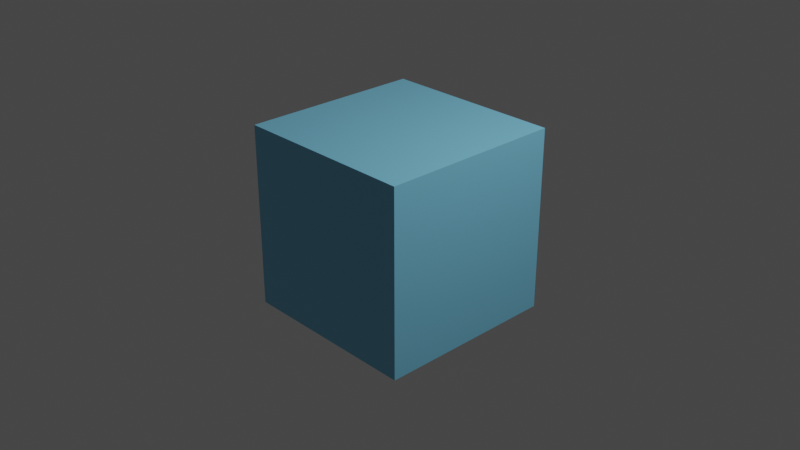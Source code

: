 # Source: blend.blend  (saved by Blender 3.1.7; exported with 4.5.12 LTS)
import bpy
from mathutils import Matrix  # noqa: F401  (used for matrix-valued properties, if any)

bpy.ops.wm.read_factory_settings(use_empty=True)
scene = bpy.context.scene
scene.name = 'Scene'

# ---- collections
col_collection = bpy.data.collections.new('Collection'); scene.collection.children.link(col_collection)

# ---- materials (node trees are filled in below, after node groups)
mat_material = bpy.data.materials.new('Material')
mat_material.alpha_threshold = 0.0
mat_material.use_transparent_shadow = False
mat_material.line_color = (0.0, 0.0, 0.0, 1.0)

# ---- material node trees
mat_material.use_nodes = True; mat_material.node_tree.nodes.clear()
_N = mat_material.node_tree.nodes; _L = mat_material.node_tree.links
n0 = _N.new('ShaderNodeOutputMaterial'); n0.name = 'Material Output'; n0.location = (300, 300)
n1 = _N.new('ShaderNodeBsdfPrincipled'); n1.name = 'Principled BSDF'; n1.location = (10, 300)
n1.distribution = 'GGX'
n1.subsurface_method = 'RANDOM_WALK_SKIN'
n1.inputs[0].default_value = (0.1989, 0.5693, 0.8, 1.0)
n1.inputs[2].default_value = 0.4
n1.inputs[3].default_value = 1.45
n1.inputs[27].default_value = (0.0, 0.0, 0.0, 1.0)
n1.inputs[28].default_value = 1.0
_L.new(n1.outputs[0], n0.inputs[0])
n0.is_active_output = True

# ---- world
world_world = bpy.data.worlds.new('World'); scene.world = world_world
world_world.use_nodes = True; world_world.node_tree.nodes.clear()
_N = world_world.node_tree.nodes; _L = world_world.node_tree.links
n0 = _N.new('ShaderNodeOutputWorld'); n0.name = 'World Output'; n0.location = (300, 300)
n1 = _N.new('ShaderNodeBackground'); n1.name = 'Background'; n1.location = (10, 300)
n1.inputs[0].default_value = (0.05088, 0.05088, 0.05088, 1.0)
_L.new(n1.outputs[0], n0.inputs[0])
n0.is_active_output = True
world_world.color = (0.05088, 0.05088, 0.05088)
world_world.use_sun_shadow = False
world_world.sun_shadow_jitter_overblur = 0.0

# ---- cameras
cam_camera = bpy.data.cameras.new('Camera')
cam_camera.clip_end = 100.0
cam_camera.ortho_scale = 7.314

# ---- lights
light_light = bpy.data.lights.new('Light', 'POINT')
light_light.transmission_factor = 0.0
light_light.energy = 1000.0
light_light.shadow_soft_size = 0.1
light_light.shadow_maximum_resolution = 0.006
light_light.use_absolute_resolution = True

# ---- meshes
me_cube = bpy.data.meshes.new('Cube')
me_cube.from_pydata([(1.0, 1.0, 1.0), (1.0, 1.0, -1.0), (1.0, -1.0, 1.0), (1.0, -1.0, -1.0), (-1.0, 1.0, 1.0), (-1.0, 1.0, -1.0), (-1.0, -1.0, 1.0), (-1.0, -1.0, -1.0), (-1.0, 0.0, -1.0), (0.0, 1.0, -1.0), (1.0, 1.0, 0.0), (-1.0, -1.0, 0.0), (1.0, -1.0, 0.0), (-1.0, 1.0, 0.0), (0.0, -1.0, 1.0), (1.0, 0.0, 1.0), (0.0, -1.0, -1.0), (-1.0, 0.0, 1.0), (0.0, 1.0, 1.0), (1.0, 0.0, -1.0), (0.0, 1.0, 0.0), (1.0, 0.0, 0.0), (0.0, 0.0, -1.0), (-1.0, 0.0, 0.0), (0.0, -1.0, 0.0), (0.0, 0.0, 1.0), (-1.0, -0.5, -1.0), (-0.5, 1.0, -1.0), (1.0, 1.0, -0.5), (-1.0, -1.0, 0.5), (1.0, -1.0, -0.5), (-1.0, 1.0, -0.5), (-0.5, -1.0, 1.0), (1.0, -0.5, 1.0), (0.5, -1.0, -1.0), (-1.0, 0.5, 1.0), (0.5, 1.0, 1.0), (1.0, 0.5, -1.0), (-1.0, 0.5, -1.0), (0.5, 1.0, -1.0), (1.0, 1.0, 0.5), (-1.0, -1.0, -0.5), (1.0, -1.0, 0.5), (-1.0, 1.0, 0.5), (0.5, -1.0, 1.0), (1.0, 0.5, 1.0), (-0.5, -1.0, -1.0), (-1.0, -0.5, 1.0), (-0.5, 1.0, 1.0), (1.0, -0.5, -1.0), (0.5, 1.0, 0.0), (-0.5, 1.0, 0.0), (0.0, 1.0, -0.5), (0.0, 1.0, 0.5), (1.0, -0.5, 0.0), (1.0, 0.5, 0.0), (1.0, 0.0, -0.5), (1.0, 0.0, 0.5), (0.0, -0.5, -1.0), (0.0, 0.5, -1.0), (-0.5, 0.0, -1.0), (0.5, 0.0, -1.0), (-1.0, 0.5, 0.0), (-1.0, -0.5, 0.0), (-1.0, 0.0, -0.5), (-1.0, 0.0, 0.5), (-0.5, -1.0, 0.0), (0.5, -1.0, 0.0), (0.0, -1.0, -0.5), (0.0, -1.0, 0.5), (0.0, -0.5, 1.0), (0.0, 0.5, 1.0), (0.5, 0.0, 1.0), (-0.5, 0.0, 1.0), (-0.5, 0.5, 1.0), (0.5, 0.5, 1.0), (0.5, -0.5, 1.0), (0.5, -1.0, 0.5), (0.5, -1.0, -0.5), (-0.5, -1.0, -0.5), (-1.0, -0.5, 0.5), (-1.0, -0.5, -0.5), (-1.0, 0.5, -0.5), (0.5, 0.5, -1.0), (-0.5, 0.5, -1.0), (-0.5, -0.5, -1.0), (1.0, 0.5, 0.5), (1.0, 0.5, -0.5), (1.0, -0.5, -0.5), (-0.5, 1.0, 0.5), (-0.5, 1.0, -0.5), (0.5, 1.0, -0.5), (0.5, 1.0, 0.5), (1.0, -0.5, 0.5), (0.5, -0.5, -1.0), (-1.0, 0.5, 0.5), (-0.5, -1.0, 0.5), (-0.5, -0.5, 1.0)], [], [(97, 47, 6, 32), (96, 32, 6, 29), (95, 35, 4, 43), (94, 49, 3, 34), (93, 33, 2, 42), (92, 36, 0, 40), (91, 50, 10, 28), (90, 51, 20, 52), (89, 48, 18, 53), (88, 54, 12, 30), (87, 55, 21, 56), (86, 45, 15, 57), (85, 58, 16, 46), (84, 59, 22, 60), (83, 37, 19, 61), (82, 62, 13, 31), (81, 63, 23, 64), (80, 47, 17, 65), (79, 66, 11, 41), (78, 67, 24, 68), (77, 44, 14, 69), (76, 70, 14, 44), (75, 71, 25, 72), (74, 35, 17, 73), (71, 74, 73, 25), (18, 48, 74, 71), (48, 4, 35, 74), (45, 75, 72, 15), (0, 36, 75, 45), (36, 18, 71, 75), (33, 76, 44, 2), (15, 72, 76, 33), (72, 25, 70, 76), (67, 77, 69, 24), (12, 42, 77, 67), (42, 2, 44, 77), (34, 78, 68, 16), (3, 30, 78, 34), (30, 12, 67, 78), (46, 79, 41, 7), (16, 68, 79, 46), (68, 24, 66, 79), (63, 80, 65, 23), (11, 29, 80, 63), (29, 6, 47, 80), (26, 81, 64, 8), (7, 41, 81, 26), (41, 11, 63, 81), (38, 82, 31, 5), (8, 64, 82, 38), (64, 23, 62, 82), (59, 83, 61, 22), (9, 39, 83, 59), (39, 1, 37, 83), (38, 84, 60, 8), (5, 27, 84, 38), (27, 9, 59, 84), (26, 85, 46, 7), (8, 60, 85, 26), (60, 22, 58, 85), (55, 86, 57, 21), (10, 40, 86, 55), (40, 0, 45, 86), (37, 87, 56, 19), (1, 28, 87, 37), (28, 10, 55, 87), (49, 88, 30, 3), (19, 56, 88, 49), (56, 21, 54, 88), (51, 89, 53, 20), (13, 43, 89, 51), (43, 4, 48, 89), (27, 90, 52, 9), (5, 31, 90, 27), (31, 13, 51, 90), (39, 91, 28, 1), (9, 52, 91, 39), (52, 20, 50, 91), (50, 92, 40, 10), (20, 53, 92, 50), (53, 18, 36, 92), (54, 93, 42, 12), (21, 57, 93, 54), (57, 15, 33, 93), (58, 94, 34, 16), (22, 61, 94, 58), (61, 19, 49, 94), (62, 95, 43, 13), (23, 65, 95, 62), (65, 17, 35, 95), (66, 96, 29, 11), (24, 69, 96, 66), (69, 14, 32, 96), (70, 97, 32, 14), (25, 73, 97, 70), (73, 17, 47, 97)])
_uv = me_cube.uv_layers.new(name='UVMap')
_uv.uv.foreach_set('vector', [0.8125, 0.6875, 0.875, 0.6875, 0.875, 0.75, 0.8125, 0.75, 0.5625, 0.9375, 0.625, 0.9375, 0.625, 1.0, 0.5625, 1.0, 0.5625, 0.1875, 0.625, 0.1875, 0.625, 0.25, 0.5625, 0.25, 0.3125, 0.6875, 0.375, 0.6875, 0.375, 0.75, 0.3125, 0.75, 0.5625, 0.6875, 0.625, 0.6875, 0.625, 0.75, 0.5625, 0.75, 0.5625, 0.4375, 0.625, 0.4375, 0.625, 0.5, 0.5625, 0.5, 0.4375, 0.4375, 0.5, 0.4375, 0.5, 0.5, 0.4375, 0.5, 0.4375, 0.3125, 0.5, 0.3125, 0.5, 0.375, 0.4375, 0.375, 0.5625, 0.3125, 0.625, 0.3125, 0.625, 0.375, 0.5625, 0.375, 0.4375, 0.6875, 0.5, 0.6875, 0.5, 0.75, 0.4375, 0.75, 0.4375, 0.5625, 0.5, 0.5625, 0.5, 0.625, 0.4375, 0.625, 0.5625, 0.5625, 0.625, 0.5625, 0.625, 0.625, 0.5625, 0.625, 0.1875, 0.6875, 0.25, 0.6875, 0.25, 0.75, 0.1875, 0.75, 0.1875, 0.5625, 0.25, 0.5625, 0.25, 0.625, 0.1875, 0.625, 0.3125, 0.5625, 0.375, 0.5625, 0.375, 0.625, 0.3125, 0.625, 0.4375, 0.1875, 0.5, 0.1875, 0.5, 0.25, 0.4375, 0.25, 0.4375, 0.0625, 0.5, 0.0625, 0.5, 0.125, 0.4375, 0.125, 0.5625, 0.0625, 0.625, 0.0625, 0.625, 0.125, 0.5625, 0.125, 0.4375, 0.9375, 0.5, 0.9375, 0.5, 1.0, 0.4375, 1.0, 0.4375, 0.8125, 0.5, 0.8125, 0.5, 0.875, 0.4375, 0.875, 0.5625, 0.8125, 0.625, 0.8125, 0.625, 0.875, 0.5625, 0.875, 0.6875, 0.6875, 0.75, 0.6875, 0.75, 0.75, 0.6875, 0.75, 0.6875, 0.5625, 0.75, 0.5625, 0.75, 0.625, 0.6875, 0.625, 0.8125, 0.5625, 0.875, 0.5625, 0.875, 0.625, 0.8125, 0.625, 0.75, 0.5625, 0.8125, 0.5625, 0.8125, 0.625, 0.75, 0.625, 0.75, 0.5, 0.8125, 0.5, 0.8125, 0.5625, 0.75, 0.5625, 0.8125, 0.5, 0.875, 0.5, 0.875, 0.5625, 0.8125, 0.5625, 0.625, 0.5625, 0.6875, 0.5625, 0.6875, 0.625, 0.625, 0.625, 0.625, 0.5, 0.6875, 0.5, 0.6875, 0.5625, 0.625, 0.5625, 0.6875, 0.5, 0.75, 0.5, 0.75, 0.5625, 0.6875, 0.5625, 0.625, 0.6875, 0.6875, 0.6875, 0.6875, 0.75, 0.625, 0.75, 0.625, 0.625, 0.6875, 0.625, 0.6875, 0.6875, 0.625, 0.6875, 0.6875, 0.625, 0.75, 0.625, 0.75, 0.6875, 0.6875, 0.6875, 0.5, 0.8125, 0.5625, 0.8125, 0.5625, 0.875, 0.5, 0.875, 0.5, 0.75, 0.5625, 0.75, 0.5625, 0.8125, 0.5, 0.8125, 0.5625, 0.75, 0.625, 0.75, 0.625, 0.8125, 0.5625, 0.8125, 0.375, 0.8125, 0.4375, 0.8125, 0.4375, 0.875, 0.375, 0.875, 0.375, 0.75, 0.4375, 0.75, 0.4375, 0.8125, 0.375, 0.8125, 0.4375, 0.75, 0.5, 0.75, 0.5, 0.8125, 0.4375, 0.8125, 0.375, 0.9375, 0.4375, 0.9375, 0.4375, 1.0, 0.375, 1.0, 0.375, 0.875, 0.4375, 0.875, 0.4375, 0.9375, 0.375, 0.9375, 0.4375, 0.875, 0.5, 0.875, 0.5, 0.9375, 0.4375, 0.9375, 0.5, 0.0625, 0.5625, 0.0625, 0.5625, 0.125, 0.5, 0.125, 0.5, 0.0, 0.5625, 0.0, 0.5625, 0.0625, 0.5, 0.0625, 0.5625, 0.0, 0.625, 0.0, 0.625, 0.0625, 0.5625, 0.0625, 0.375, 0.0625, 0.4375, 0.0625, 0.4375, 0.125, 0.375, 0.125, 0.375, 0.0, 0.4375, 0.0, 0.4375, 0.0625, 0.375, 0.0625, 0.4375, 0.0, 0.5, 0.0, 0.5, 0.0625, 0.4375, 0.0625, 0.375, 0.1875, 0.4375, 0.1875, 0.4375, 0.25, 0.375, 0.25, 0.375, 0.125, 0.4375, 0.125, 0.4375, 0.1875, 0.375, 0.1875, 0.4375, 0.125, 0.5, 0.125, 0.5, 0.1875, 0.4375, 0.1875, 0.25, 0.5625, 0.3125, 0.5625, 0.3125, 0.625, 0.25, 0.625, 0.25, 0.5, 0.3125, 0.5, 0.3125, 0.5625, 0.25, 0.5625, 0.3125, 0.5, 0.375, 0.5, 0.375, 0.5625, 0.3125, 0.5625, 0.125, 0.5625, 0.1875, 0.5625, 0.1875, 0.625, 0.125, 0.625, 0.125, 0.5, 0.1875, 0.5, 0.1875, 0.5625, 0.125, 0.5625, 0.1875, 0.5, 0.25, 0.5, 0.25, 0.5625, 0.1875, 0.5625, 0.125, 0.6875, 0.1875, 0.6875, 0.1875, 0.75, 0.125, 0.75, 0.125, 0.625, 0.1875, 0.625, 0.1875, 0.6875, 0.125, 0.6875, 0.1875, 0.625, 0.25, 0.625, 0.25, 0.6875, 0.1875, 0.6875, 0.5, 0.5625, 0.5625, 0.5625, 0.5625, 0.625, 0.5, 0.625, 0.5, 0.5, 0.5625, 0.5, 0.5625, 0.5625, 0.5, 0.5625, 0.5625, 0.5, 0.625, 0.5, 0.625, 0.5625, 0.5625, 0.5625, 0.375, 0.5625, 0.4375, 0.5625, 0.4375, 0.625, 0.375, 0.625, 0.375, 0.5, 0.4375, 0.5, 0.4375, 0.5625, 0.375, 0.5625, 0.4375, 0.5, 0.5, 0.5, 0.5, 0.5625, 0.4375, 0.5625, 0.375, 0.6875, 0.4375, 0.6875, 0.4375, 0.75, 0.375, 0.75, 0.375, 0.625, 0.4375, 0.625, 0.4375, 0.6875, 0.375, 0.6875, 0.4375, 0.625, 0.5, 0.625, 0.5, 0.6875, 0.4375, 0.6875, 0.5, 0.3125, 0.5625, 0.3125, 0.5625, 0.375, 0.5, 0.375, 0.5, 0.25, 0.5625, 0.25, 0.5625, 0.3125, 0.5, 0.3125, 0.5625, 0.25, 0.625, 0.25, 0.625, 0.3125, 0.5625, 0.3125, 0.375, 0.3125, 0.4375, 0.3125, 0.4375, 0.375, 0.375, 0.375, 0.375, 0.25, 0.4375, 0.25, 0.4375, 0.3125, 0.375, 0.3125, 0.4375, 0.25, 0.5, 0.25, 0.5, 0.3125, 0.4375, 0.3125, 0.375, 0.4375, 0.4375, 0.4375, 0.4375, 0.5, 0.375, 0.5, 0.375, 0.375, 0.4375, 0.375, 0.4375, 0.4375, 0.375, 0.4375, 0.4375, 0.375, 0.5, 0.375, 0.5, 0.4375, 0.4375, 0.4375, 0.5, 0.4375, 0.5625, 0.4375, 0.5625, 0.5, 0.5, 0.5, 0.5, 0.375, 0.5625, 0.375, 0.5625, 0.4375, 0.5, 0.4375, 0.5625, 0.375, 0.625, 0.375, 0.625, 0.4375, 0.5625, 0.4375, 0.5, 0.6875, 0.5625, 0.6875, 0.5625, 0.75, 0.5, 0.75, 0.5, 0.625, 0.5625, 0.625, 0.5625, 0.6875, 0.5, 0.6875, 0.5625, 0.625, 0.625, 0.625, 0.625, 0.6875, 0.5625, 0.6875, 0.25, 0.6875, 0.3125, 0.6875, 0.3125, 0.75, 0.25, 0.75, 0.25, 0.625, 0.3125, 0.625, 0.3125, 0.6875, 0.25, 0.6875, 0.3125, 0.625, 0.375, 0.625, 0.375, 0.6875, 0.3125, 0.6875, 0.5, 0.1875, 0.5625, 0.1875, 0.5625, 0.25, 0.5, 0.25, 0.5, 0.125, 0.5625, 0.125, 0.5625, 0.1875, 0.5, 0.1875, 0.5625, 0.125, 0.625, 0.125, 0.625, 0.1875, 0.5625, 0.1875, 0.5, 0.9375, 0.5625, 0.9375, 0.5625, 1.0, 0.5, 1.0, 0.5, 0.875, 0.5625, 0.875, 0.5625, 0.9375, 0.5, 0.9375, 0.5625, 0.875, 0.625, 0.875, 0.625, 0.9375, 0.5625, 0.9375, 0.75, 0.6875, 0.8125, 0.6875, 0.8125, 0.75, 0.75, 0.75, 0.75, 0.625, 0.8125, 0.625, 0.8125, 0.6875, 0.75, 0.6875, 0.8125, 0.625, 0.875, 0.625, 0.875, 0.6875, 0.8125, 0.6875])
me_cube.materials.append(mat_material)
me_cube.use_remesh_preserve_volume = False
me_cube.use_remesh_preserve_attributes = False
me_cube.use_mirror_vertex_groups = False
me_cube.update()

# ---- objects
ob_cube = bpy.data.objects.new('Cube', me_cube)
ob_light = bpy.data.objects.new('Light', light_light)
ob_camera = bpy.data.objects.new('Camera', cam_camera)

# ---- transforms, parenting, visibility, modifiers, constraints
ob_cube.location = (0.0, 0.0, 0.0)
ob_cube.lock_rotations_4d = False
ob_cube.empty_display_type = 'ARROWS'
ob_cube.lineart.crease_threshold = 0.0
ob_light.location = (4.076, 1.005, 5.904)
ob_light.rotation_euler = (0.6503, 0.05522, 1.866)
ob_light.lock_rotations_4d = False
ob_light.empty_display_type = 'ARROWS'
ob_light.color = (0.0, 0.0, 0.0, 0.0)
ob_light.lineart.crease_threshold = 0.0
ob_camera.location = (7.359, -6.926, 4.958)
ob_camera.rotation_euler = (1.109, 0.0, 0.8149)
ob_camera.lock_rotations_4d = False
ob_camera.empty_display_type = 'ARROWS'
ob_camera.color = (0.0, 0.0, 0.0, 0.0)
ob_camera.display_type = 'WIRE'
ob_camera.lineart.crease_threshold = 0.0

# ---- collection membership
col_collection.objects.link(ob_cube)
col_collection.objects.link(ob_light)
col_collection.objects.link(ob_camera)

# ---- scene / render settings (as saved in the file)
scene.camera = ob_camera
scene.frame_start = 1; scene.frame_end = 250; scene.frame_set(1)
scene.render.engine = 'BLENDER_EEVEE_NEXT'
scene.cycles.sampling_pattern = 'TABULATED_SOBOL'
scene.cycles.use_light_tree = False
scene.view_settings.view_transform = 'Filmic'
bpy.context.view_layer.update()
